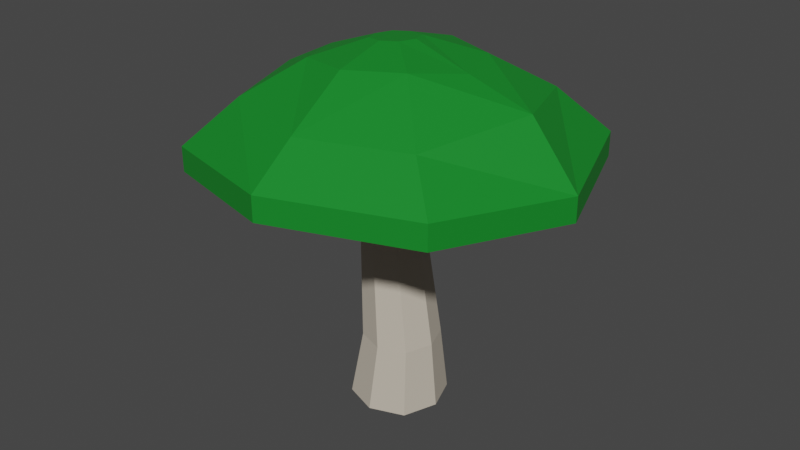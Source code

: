 # Source: Mushroom5.blend  (saved by Blender 2.92.15; exported with 4.5.12 LTS)
import bpy
from mathutils import Matrix  # noqa: F401  (used for matrix-valued properties, if any)

bpy.ops.wm.read_factory_settings(use_empty=True)
scene = bpy.context.scene
scene.name = 'Scene'

# ---- collections
col_collection = bpy.data.collections.new('Collection'); scene.collection.children.link(col_collection)

# ---- materials (node trees are filled in below, after node groups)
mat_material_002 = bpy.data.materials.new('Material.002')
mat_material_002.use_transparent_shadow = False
mat_material_001 = bpy.data.materials.new('Material.001')
mat_material_001.use_transparent_shadow = False

# ---- material node trees
mat_material_002.use_nodes = True; mat_material_002.node_tree.nodes.clear()
_N = mat_material_002.node_tree.nodes; _L = mat_material_002.node_tree.links
n0 = _N.new('ShaderNodeOutputMaterial'); n0.name = 'Material Output'; n0.location = (300, 300)
n1 = _N.new('ShaderNodeBsdfPrincipled'); n1.name = 'Principled BSDF'; n1.location = (10, 300)
n1.distribution = 'GGX'
n1.subsurface_method = 'BURLEY'
n1.inputs[0].default_value = (0.5596, 0.4973, 0.4067, 1.0)
n1.inputs[2].default_value = 0.9
n1.inputs[3].default_value = 1.45
n1.inputs[13].default_value = 0.2
n1.inputs[27].default_value = (0.0, 0.0, 0.0, 1.0)
n1.inputs[28].default_value = 1.0
_L.new(n1.outputs[0], n0.inputs[0])
n0.is_active_output = True
mat_material_001.use_nodes = True; mat_material_001.node_tree.nodes.clear()
_N = mat_material_001.node_tree.nodes; _L = mat_material_001.node_tree.links
n0 = _N.new('ShaderNodeOutputMaterial'); n0.name = 'Material Output'; n0.location = (300, 300)
n1 = _N.new('ShaderNodeBsdfPrincipled'); n1.name = 'Principled BSDF'; n1.location = (10, 300)
n1.distribution = 'GGX'
n1.subsurface_method = 'BURLEY'
n1.inputs[0].default_value = (0.0, 0.2259, 0.01471, 1.0)
n1.inputs[2].default_value = 0.8
n1.inputs[3].default_value = 1.45
n1.inputs[27].default_value = (0.0, 0.0, 0.0, 1.0)
n1.inputs[28].default_value = 1.0
_L.new(n1.outputs[0], n0.inputs[0])
n0.is_active_output = True

# ---- world
world_world = bpy.data.worlds.new('World'); scene.world = world_world
world_world.use_nodes = True; world_world.node_tree.nodes.clear()
_N = world_world.node_tree.nodes; _L = world_world.node_tree.links
n0 = _N.new('ShaderNodeOutputWorld'); n0.name = 'World Output'; n0.location = (300, 300)
n1 = _N.new('ShaderNodeBackground'); n1.name = 'Background'; n1.location = (10, 300)
n1.inputs[0].default_value = (0.05088, 0.05088, 0.05088, 1.0)
_L.new(n1.outputs[0], n0.inputs[0])
n0.is_active_output = True
world_world.color = (0.05088, 0.05088, 0.05088)
world_world.use_sun_shadow = False
world_world.sun_shadow_jitter_overblur = 0.0

# ---- meshes
me_plane_002 = bpy.data.meshes.new('Plane.002')
me_plane_002.from_pydata([(-0.1745, 7.81e-09, 0.1787), (0.1828, 7.81e-09, 0.1787), (-0.1745, -7.81e-09, -0.1787), (0.1828, -7.81e-09, -0.1787), (-0.2396, 0.0, 0.0), (0.004148, 1.066e-08, 0.2438), (0.2479, 0.0, 0.0), (0.004148, -1.066e-08, -0.2438), (0.004148, -3.248e-17, -7.43e-10), (-0.119, 0.3558, 0.1455), (0.1653, 0.3558, 0.1455), (-0.119, 0.3558, -0.1388), (0.1653, 0.3558, -0.1388), (-0.1707, 0.3558, 0.003339), (0.02315, 0.3558, 0.1972), (0.2171, 0.3558, 0.003339), (0.02315, 0.3558, -0.1906), (-0.1235, 1.295, 0.1277), (-0.154, 0.9124, 0.1114), (0.07806, 0.9124, 0.1114), (-0.154, 0.9124, -0.1207), (0.07806, 0.9124, -0.1207), (-0.1963, 0.9124, -0.004623), (-0.03798, 0.9124, 0.1537), (0.1203, 0.9124, -0.004623), (-0.03798, 0.9124, -0.1629), (-0.7161, 1.295, 0.7203), (0.1318, 1.295, 0.1277), (-0.1235, 1.295, -0.1277), (0.1318, 1.295, -0.1277), (-0.1701, 1.295, -5.665e-08), (0.004148, 1.295, 0.1742), (0.1784, 1.295, -5.665e-08), (0.004148, 1.295, -0.1742), (-0.7161, 1.424, 0.7203), (0.7322, 1.356, 0.7003), (-0.7235, 1.239, -0.7096), (0.7244, 1.295, -0.7203), (-0.9905, 1.204, 0.01416), (0.0119, 1.356, 0.9628), (0.9869, 1.295, -5.647e-08), (0.004148, 1.295, -0.9827), (-0.5184, 1.661, 0.5226), (0.7322, 1.484, 0.7003), (-0.7235, 1.368, -0.7096), (0.7244, 1.424, -0.7203), (-0.9905, 1.332, 0.01416), (0.0119, 1.484, 0.9628), (0.9869, 1.424, -6.208e-08), (0.004148, 1.424, -0.9827), (-0.326, 1.824, 0.264), (0.5267, 1.661, 0.5226), (-0.5184, 1.661, -0.5226), (0.5267, 1.661, -0.5226), (-0.7088, 1.661, -7.258e-08), (0.004148, 1.661, 0.713), (0.7249, 1.721, -0.01995), (0.004148, 1.661, -0.713), (-0.1368, 1.904, 0.05137), (0.2507, 1.869, 0.2446), (-0.3427, 1.789, -0.3136), (0.2936, 1.834, -0.2894), (-0.4394, 1.798, -0.02128), (-0.03457, 1.853, 0.3595), (0.399, 1.834, -8.027e-08), (0.004148, 1.834, -0.3949), (0.03753, 1.918, 0.0455), (-0.1419, 1.894, -0.1233), (0.03247, 1.908, -0.1291), (-0.1711, 1.896, -0.03487), (-0.04873, 1.913, 0.08025), (0.06676, 1.915, -0.04288), (-0.05564, 1.899, -0.158), (-0.05219, 1.906, -0.03888)], [], [(0, 8, 5), (8, 1, 5), (8, 3, 6), (2, 8, 4), (13, 18, 22), (14, 19, 23), (15, 21, 24), (16, 20, 25), (7, 12, 3), (6, 10, 1), (5, 9, 0), (4, 11, 2), (7, 11, 16), (6, 12, 15), (5, 10, 14), (4, 9, 13), (18, 30, 22), (19, 31, 23), (21, 32, 24), (20, 33, 25), (16, 21, 12), (15, 19, 10), (14, 18, 9), (13, 20, 11), (28, 41, 33), (28, 38, 36), (17, 39, 26), (27, 40, 35), (21, 33, 29), (19, 32, 27), (18, 31, 17), (20, 30, 28), (38, 44, 36), (39, 34, 26), (40, 43, 35), (41, 45, 37), (29, 40, 32), (27, 39, 31), (17, 38, 30), (29, 41, 37), (49, 53, 45), (46, 42, 54), (47, 51, 55), (48, 53, 56), (36, 49, 41), (37, 48, 40), (35, 47, 39), (26, 46, 38), (55, 59, 63), (56, 61, 64), (57, 60, 65), (54, 60, 52), (48, 51, 43), (47, 42, 34), (46, 52, 44), (49, 52, 57), (62, 67, 60), (63, 58, 50), (64, 66, 59), (65, 68, 61), (54, 50, 62), (57, 61, 53), (56, 59, 51), (55, 50, 42), (58, 73, 69), (66, 73, 70), (73, 68, 72), (73, 67, 69), (65, 67, 72), (64, 68, 71), (63, 66, 70), (62, 58, 69), (0, 4, 8), (8, 6, 1), (8, 7, 3), (2, 7, 8), (13, 9, 18), (14, 10, 19), (15, 12, 21), (16, 11, 20), (7, 16, 12), (6, 15, 10), (5, 14, 9), (4, 13, 11), (7, 2, 11), (6, 3, 12), (5, 1, 10), (4, 0, 9), (18, 17, 30), (19, 27, 31), (21, 29, 32), (20, 28, 33), (16, 25, 21), (15, 24, 19), (14, 23, 18), (13, 22, 20), (28, 36, 41), (28, 30, 38), (17, 31, 39), (27, 32, 40), (21, 25, 33), (19, 24, 32), (18, 23, 31), (20, 22, 30), (38, 46, 44), (39, 47, 34), (40, 48, 43), (41, 49, 45), (29, 37, 40), (27, 35, 39), (17, 26, 38), (29, 33, 41), (49, 57, 53), (46, 34, 42), (47, 43, 51), (48, 45, 53), (36, 44, 49), (37, 45, 48), (35, 43, 47), (26, 34, 46), (55, 51, 59), (56, 53, 61), (57, 52, 60), (54, 62, 60), (48, 56, 51), (47, 55, 42), (46, 54, 52), (49, 44, 52), (62, 69, 67), (63, 70, 58), (64, 71, 66), (65, 72, 68), (54, 42, 50), (57, 65, 61), (56, 64, 59), (55, 63, 50), (58, 70, 73), (66, 71, 73), (73, 71, 68), (73, 72, 67), (65, 60, 67), (64, 61, 68), (63, 59, 66), (62, 50, 58)])
me_plane_002.polygons.foreach_set('material_index', [0, 0, 0, 0, 0, 0, 0, 0, 0, 0, 0, 0, 0, 0, 0, 0, 0, 0, 0, 0, 0, 0, 0, 0, 0, 0, 0, 0, 0, 0, 0, 0, 1, 1, 1, 1, 0, 0, 0, 0, 1, 1, 1, 1, 1, 1, 1, 1, 1, 1, 1, 1, 1, 1, 1, 1, 1, 1, 1, 1, 1, 1, 1, 1, 1, 1, 1, 1, 1, 1, 1, 1, 0, 0, 0, 0, 0, 0, 0, 0, 0, 0, 0, 0, 0, 0, 0, 0, 0, 0, 0, 0, 0, 0, 0, 0, 0, 0, 0, 0, 0, 0, 0, 0, 1, 1, 1, 1, 0, 0, 0, 0, 1, 1, 1, 1, 1, 1, 1, 1, 1, 1, 1, 1, 1, 1, 1, 1, 1, 1, 1, 1, 1, 1, 1, 1, 1, 1, 1, 1, 1, 1, 1, 1])
_uv = me_plane_002.uv_layers.new(name='UVMap')
_uv.uv.foreach_set('vector', [0.0, 0.0, 0.5, 0.5, 0.5, 0.0, 0.5, 0.5, 1.0, 0.0, 0.5, 0.0, 0.5, 0.5, 1.0, 1.0, 1.0, 0.5, 0.0, 1.0, 0.5, 0.5, 0.0, 0.5, 0.0, 0.5, 0.0, 0.0, 0.0, 0.5, 0.5, 0.0, 1.0, 0.0, 0.5, 0.0, 1.0, 0.5, 1.0, 1.0, 1.0, 0.5, 0.5, 1.0, 0.0, 1.0, 0.5, 1.0, 0.5, 1.0, 1.0, 1.0, 1.0, 1.0, 1.0, 0.5, 1.0, 0.0, 1.0, 0.0, 0.5, 0.0, 0.0, 0.0, 0.0, 0.0, 0.0, 0.5, 0.0, 1.0, 0.0, 1.0, 0.5, 1.0, 0.0, 1.0, 0.5, 1.0, 1.0, 0.5, 1.0, 1.0, 1.0, 0.5, 0.5, 0.0, 1.0, 0.0, 0.5, 0.0, 0.0, 0.5, 0.0, 0.0, 0.0, 0.5, 0.0, 0.0, 0.0, 0.5, 0.0, 0.5, 1.0, 0.0, 0.5, 0.0, 0.5, 0.0, 1.0, 1.0, 1.0, 0.5, 1.0, 0.5, 0.0, 1.0, 0.5, 1.0, 0.5, 1.0, 0.5, 1.0, 1.0, 1.0, 1.0, 1.0, 1.0, 0.5, 1.0, 0.0, 1.0, 0.0, 0.5, 0.0, 0.0, 0.0, 0.0, 0.0, 0.0, 0.5, 0.0, 1.0, 0.0, 1.0, 0.0, 1.0, 0.5, 1.0, 0.5, 1.0, 0.0, 1.0, 0.0, 0.5, 0.0, 1.0, 0.0, 0.0, 0.5, 0.0, 0.0, 0.0, 1.0, 0.0, 1.0, 0.5, 1.0, 0.0, 1.0, 1.0, 0.5, 1.0, 1.0, 1.0, 1.0, 0.0, 1.0, 0.5, 1.0, 0.0, 0.0, 0.0, 0.5, 0.0, 0.0, 0.0, 0.0, 1.0, 0.0, 0.5, 0.0, 1.0, 0.0, 0.5, 0.0, 1.0, 0.0, 1.0, 0.5, 0.0, 0.0, 0.0, 0.0, 0.0, 1.0, 0.5, 1.0, 0.0, 1.0, 0.0, 0.5, 1.0, 1.0, 1.0, 1.0, 1.0, 1.0, 1.0, 1.0, 0.5, 1.0, 0.5, 1.0, 0.0, 0.5, 0.0, 0.5, 0.0, 0.0, 0.0, 0.0, 0.5, 0.0, 0.5, 1.0, 1.0, 0.5, 1.0, 1.0, 1.0, 0.5, 1.0, 1.0, 1.0, 1.0, 1.0, 0.0, 0.5, 0.0, 0.0, 0.0, 0.5, 0.5, 0.0, 1.0, 0.0, 0.5, 0.0, 1.0, 0.5, 1.0, 1.0, 1.0, 0.5, 0.0, 1.0, 0.5, 1.0, 0.5, 1.0, 1.0, 1.0, 1.0, 0.5, 1.0, 0.5, 1.0, 0.0, 0.5, 0.0, 0.5, 0.0, 0.0, 0.0, 0.0, 0.5, 0.0, 0.5, 0.5, 0.0, 1.0, 0.0, 0.5, 0.0, 1.0, 0.5, 1.0, 1.0, 1.0, 0.5, 0.5, 1.0, 0.0, 1.0, 0.5, 1.0, 0.0, 0.5, 0.0, 1.0, 0.0, 1.0, 1.0, 0.5, 1.0, 0.0, 1.0, 0.0, 0.5, 0.0, 0.0, 0.0, 0.0, 0.0, 0.0, 0.5, 0.0, 1.0, 0.0, 1.0, 0.5, 1.0, 0.0, 1.0, 0.5, 1.0, 0.0, 0.5, 0.0, 1.0, 0.0, 1.0, 0.5, 0.0, 0.0, 0.0, 0.0, 0.0, 1.0, 0.5, 1.0, 0.0, 1.0, 0.0, 0.5, 1.0, 1.0, 1.0, 1.0, 1.0, 0.0, 0.5, 0.0, 0.0, 0.0, 0.5, 0.5, 1.0, 1.0, 1.0, 1.0, 1.0, 1.0, 0.5, 1.0, 0.0, 1.0, 0.0, 0.5, 0.0, 0.0, 0.0, 0.0, 0.0, 0.0, 0.0, 0.5, 0.5, 0.0, 0.5, 1.0, 0.0, 0.5, 0.5, 0.5, 0.0, 0.5, 0.5, 1.0, 1.0, 0.5, 1.0, 0.5, 0.5, 0.0, 1.0, 0.0, 0.5, 0.5, 1.0, 0.0, 1.0, 0.5, 1.0, 1.0, 0.5, 1.0, 1.0, 1.0, 0.5, 0.5, 0.0, 1.0, 0.0, 0.5, 0.0, 0.0, 0.5, 0.0, 0.0, 0.0, 0.5, 0.0, 0.0, 0.0, 0.5, 0.5, 0.5, 0.5, 0.5, 1.0, 0.5, 1.0, 0.0, 0.5, 0.5, 0.5, 1.0, 1.0, 1.0, 0.0, 1.0, 0.5, 1.0, 0.5, 0.5, 0.0, 0.5, 0.0, 0.0, 0.0, 0.0, 0.5, 0.0, 1.0, 0.0, 1.0, 0.0, 1.0, 0.5, 1.0, 1.0, 1.0, 1.0, 0.5, 1.0, 0.0, 1.0, 0.0, 1.0, 0.5, 1.0, 0.5, 1.0, 1.0, 1.0, 1.0, 0.5, 1.0, 0.5, 1.0, 0.0, 0.5, 0.0, 0.5, 0.0, 0.0, 0.0, 0.0, 0.5, 0.0, 0.5, 0.0, 1.0, 0.5, 1.0, 0.0, 1.0, 0.0, 1.0, 1.0, 0.5, 1.0, 1.0, 1.0, 1.0, 0.5, 0.0, 1.0, 0.0, 1.0, 0.0, 0.0, 0.5, 0.0, 0.0, 0.0, 0.0, 0.0, 0.0, 0.0, 0.0, 0.0, 0.5, 1.0, 0.0, 1.0, 0.0, 0.5, 0.0, 1.0, 1.0, 1.0, 1.0, 1.0, 0.5, 0.0, 1.0, 0.0, 1.0, 0.5, 1.0, 0.5, 1.0, 0.5, 1.0, 1.0, 1.0, 1.0, 0.5, 1.0, 0.5, 1.0, 0.0, 0.5, 0.0, 0.5, 0.0, 0.0, 0.0, 0.0, 0.5, 0.0, 0.5, 0.0, 1.0, 0.0, 1.0, 0.0, 1.0, 0.5, 1.0, 0.0, 1.0, 0.0, 0.5, 0.0, 0.5, 0.0, 0.0, 0.5, 0.0, 0.5, 0.0, 1.0, 0.0, 1.0, 0.5, 1.0, 0.5, 1.0, 1.0, 0.5, 1.0, 0.5, 1.0, 1.0, 0.0, 1.0, 0.5, 1.0, 0.5, 0.0, 0.0, 0.5, 0.0, 0.5, 0.0, 0.0, 1.0, 0.0, 0.5, 0.0, 0.5, 0.0, 0.5, 0.0, 0.5, 0.0, 1.0, 0.5, 0.0, 0.5, 0.0, 0.0, 0.0, 1.0, 0.5, 1.0, 0.5, 1.0, 0.0, 0.5, 1.0, 0.5, 1.0, 1.0, 1.0, 1.0, 1.0, 1.0, 1.0, 1.0, 0.5, 1.0, 0.0, 1.0, 0.0, 0.5, 0.0, 0.0, 0.0, 0.0, 0.0, 0.0, 0.5, 1.0, 1.0, 0.5, 1.0, 0.5, 1.0, 0.5, 1.0, 0.5, 1.0, 1.0, 1.0, 0.0, 0.5, 0.0, 0.0, 0.0, 0.0, 0.5, 0.0, 1.0, 0.0, 1.0, 0.0, 1.0, 0.5, 1.0, 1.0, 1.0, 1.0, 0.0, 1.0, 0.0, 1.0, 0.5, 1.0, 1.0, 1.0, 1.0, 1.0, 1.0, 0.5, 1.0, 0.0, 1.0, 0.0, 0.5, 0.0, 0.0, 0.0, 0.0, 0.0, 0.0, 0.5, 0.5, 0.0, 1.0, 0.0, 1.0, 0.0, 1.0, 0.5, 1.0, 1.0, 1.0, 1.0, 0.5, 1.0, 0.0, 1.0, 0.0, 1.0, 0.0, 0.5, 0.0, 0.5, 0.0, 1.0, 1.0, 0.5, 1.0, 0.5, 1.0, 0.0, 0.5, 0.0, 0.5, 0.0, 0.0, 0.0, 0.0, 0.5, 0.0, 0.5, 0.0, 1.0, 0.5, 1.0, 0.0, 1.0, 0.0, 1.0, 0.0, 0.5, 0.0, 0.5, 0.0, 1.0, 0.5, 0.0, 0.5, 0.0, 0.0, 0.0, 1.0, 0.5, 1.0, 0.5, 1.0, 0.0, 0.5, 1.0, 0.5, 1.0, 1.0, 1.0, 0.0, 0.5, 0.0, 0.0, 0.0, 0.0, 0.5, 1.0, 0.5, 1.0, 1.0, 1.0, 1.0, 0.5, 1.0, 0.5, 1.0, 0.0, 0.5, 0.0, 0.5, 0.0, 0.0, 0.0, 0.0, 0.0, 0.5, 0.0, 0.5, 0.5, 1.0, 0.0, 1.0, 0.5, 0.5, 0.5, 0.5, 0.5, 1.0, 0.5, 1.0, 1.0, 0.5, 0.5, 0.5, 1.0, 0.0, 1.0, 0.5, 1.0, 0.0, 1.0, 0.0, 1.0, 1.0, 0.5, 1.0, 1.0, 1.0, 1.0, 0.5, 0.0, 1.0, 0.0, 1.0, 0.0, 0.0, 0.5, 0.0, 0.0, 0.0, 0.0])
me_plane_002.materials.append(mat_material_002)
me_plane_002.materials.append(mat_material_001)
me_plane_002.use_remesh_preserve_volume = False
me_plane_002.use_remesh_preserve_attributes = False
me_plane_002.use_mirror_vertex_groups = False
me_plane_002.update()
me_plane_002.normals_split_custom_set([tuple(v) for v in zip(*[iter([0.0, -1.0, 4.371e-08, 0.0, -1.0, 4.371e-08, 0.0, -1.0, 4.371e-08, 0.0, -1.0, 4.371e-08, 0.0, -1.0, 4.371e-08, 0.0, -1.0, 4.371e-08, 0.0, -1.0, 4.371e-08, 0.0, -1.0, 4.371e-08, 0.0, -1.0, 4.371e-08, 5.54e-25, -1.0, 4.371e-08, 5.54e-25, -1.0, 4.371e-08, 5.54e-25, -1.0, 4.371e-08, -0.9389, -0.0382, 0.3421, -0.9389, -0.0382, 0.3421, -0.9389, -0.0382, 0.3421, 0.3402, 0.1104, 0.9338, 0.3402, 0.1104, 0.9338, 0.3402, 0.1104, 0.9338, 0.928, 0.1564, -0.3381, 0.928, 0.1564, -0.3381, 0.928, 0.1564, -0.3381, -0.3423, 0.009033, -0.9395, -0.3423, 0.009033, -0.9395, -0.3423, 0.009033, -0.9395, 0.3398, 0.1213, -0.9326, 0.3398, 0.1213, -0.9326, 0.3398, 0.1213, -0.9326, 0.9367, 0.07803, 0.3413, 0.9367, 0.07803, 0.3413, 0.9367, 0.07803, 0.3413, -0.339, 0.1398, 0.9304, -0.339, 0.1398, 0.9304, -0.339, 0.1398, 0.9304, -0.9239, 0.182, -0.3366, -0.9239, 0.182, -0.3366, -0.9239, 0.182, -0.3366, -0.3381, 0.1568, -0.928, -0.3381, 0.1568, -0.928, -0.3381, 0.1568, -0.928, 0.9362, 0.0844, -0.3411, 0.9362, 0.0844, -0.3411, 0.9362, 0.0844, -0.3411, 0.3405, 0.104, 0.9345, 0.3405, 0.104, 0.9345, 0.3405, 0.104, 0.9345, -0.9249, 0.1759, 0.337, -0.9249, 0.1759, 0.337, -0.9249, 0.1759, 0.337, -0.9379, 0.06011, 0.3417, -0.9379, 0.06011, 0.3417, -0.9379, 0.06011, 0.3417, 0.341, -0.08765, 0.936, 0.341, -0.08765, 0.936, 0.341, -0.08765, 0.936, 0.9307, -0.1369, -0.3391, 0.9307, -0.1369, -0.3391, 0.9307, -0.1369, -0.3391, -0.3423, 0.01, -0.9395, -0.3423, 0.01, -0.9395, -0.3423, 0.01, -0.9395, 0.3411, 0.08393, -0.9363, 0.3411, 0.08393, -0.9363, 0.3411, 0.08393, -0.9363, 0.9266, 0.1658, 0.3376, 0.9266, 0.1658, 0.3376, 0.9266, 0.1658, 0.3376, -0.3421, 0.03589, 0.939, -0.3421, 0.03589, 0.939, -0.3421, 0.03589, 0.939, -0.9385, -0.04796, -0.3419, -0.9385, -0.04796, -0.3419, -0.9385, -0.04796, -0.3419, 0.0, -1.0, 0.0, 0.0, -1.0, 0.0, 0.0, -1.0, 0.0, 0.1032, -0.9946, -0.01057, 0.1032, -0.9946, -0.01057, 0.1032, -0.9946, -0.01057, 0.06189, -0.9962, 0.06189, 0.06189, -0.9962, 0.06189, 0.06189, -0.9962, 0.06189, 0.01354, -0.9958, 0.09066, 0.01354, -0.9958, 0.09066, 0.01354, -0.9958, 0.09066, 0.3416, -0.06517, -0.9376, 0.3416, -0.06517, -0.9376, 0.3416, -0.06517, -0.9376, 0.9297, -0.1449, 0.3387, 0.9297, -0.1449, 0.3387, 0.9297, -0.1449, 0.3387, -0.3423, -0.01268, 0.9395, -0.3423, -0.01268, 0.9395, -0.3423, -0.01268, 0.9395, -0.9374, 0.06833, -0.3415, -0.9374, 0.06833, -0.3415, -0.9374, 0.06833, -0.3415, -0.9382, 0.0, -0.3461, -0.9382, 0.0, -0.3461, -0.9382, 0.0, -0.3461, -0.316, 0.0, 0.9488, -0.316, 0.0, 0.9488, -0.316, 0.0, 0.9488, 0.9398, 0.0, 0.3418, 0.9398, 0.0, 0.3418, 0.9398, 0.0, 0.3418, 0.3423, 0.0, -0.9396, 0.3423, 0.0, -0.9396, 0.3423, 0.0, -0.9396, 0.0, -1.0, 0.0, 0.0, -1.0, 0.0, 0.0, -1.0, 0.0, 0.02767, -0.9967, 0.07594, 0.02767, -0.9967, 0.07594, 0.02767, -0.9967, 0.07594, 0.11, -0.9931, -0.04009, 0.11, -0.9931, -0.04009, 0.11, -0.9931, -0.04009, 0.0, -1.0, 0.0, 0.0, -1.0, 0.0, 0.0, -1.0, 0.0, 0.234, 0.73, -0.6422, 0.234, 0.73, -0.6422, 0.234, 0.73, -0.6422, -0.7266, 0.634, 0.2647, -0.7266, 0.634, 0.2647, -0.7266, 0.634, 0.2647, 0.2046, 0.8017, 0.5617, 0.2046, 0.8017, 0.5617, 0.2046, 0.8017, 0.5617, 0.7136, 0.6046, -0.3539, 0.7136, 0.6046, -0.3539, 0.7136, 0.6046, -0.3539, -0.3515, 0.0, -0.9362, -0.3515, 0.0, -0.9362, -0.3515, 0.0, -0.9362, 0.9396, -1.125e-07, -0.3423, 0.9396, -1.125e-07, -0.3423, 0.9396, -1.125e-07, -0.3423, 0.3423, 0.0, 0.9396, 0.3423, 0.0, 0.9396, 0.3423, 0.0, 0.9396, -0.9321, 1.139e-07, 0.3622, -0.9321, 1.139e-07, 0.3622, -0.9321, 1.139e-07, 0.3622, 0.1347, 0.8772, 0.4608, 0.1347, 0.8772, 0.4608, 0.1347, 0.8772, 0.4608, 0.3187, 0.9407, -0.1161, 0.3187, 0.9407, -0.1161, 0.3187, 0.9407, -0.1161, -0.2198, 0.8568, -0.4664, -0.2198, 0.8568, -0.4664, -0.2198, 0.8568, -0.4664, -0.4481, 0.8789, -0.1633, -0.4481, 0.8789, -0.1633, -0.4481, 0.8789, -0.1633, 0.5743, 0.8067, 0.1394, 0.5743, 0.8067, 0.1394, 0.5743, 0.8067, 0.1394, -0.2673, 0.7385, 0.619, -0.2673, 0.7385, 0.619, -0.2673, 0.7385, 0.619, -0.7206, 0.6527, -0.2339, -0.7206, 0.6527, -0.2339, -0.7206, 0.6527, -0.2339, -0.234, 0.73, -0.6422, -0.234, 0.73, -0.6422, -0.234, 0.73, -0.6422, -0.3468, 0.927, -0.1426, -0.3468, 0.927, -0.1426, -0.3468, 0.927, -0.1426, -0.1667, 0.962, 0.2162, -0.1667, 0.962, 0.2162, -0.1667, 0.962, 0.2162, 0.2255, 0.9742, -0.002889, 0.2255, 0.9742, -0.002889, 0.2255, 0.9742, -0.002889, 0.1002, 0.9562, -0.275, 0.1002, 0.9562, -0.275, 0.1002, 0.9562, -0.275, -0.4455, 0.8899, 0.09787, -0.4455, 0.8899, 0.09787, -0.4455, 0.8899, 0.09787, 0.1716, 0.8653, -0.471, 0.1716, 0.8653, -0.471, 0.1716, 0.8653, -0.471, 0.4118, 0.8769, 0.2479, 0.4118, 0.8769, 0.2479, 0.4118, 0.8769, 0.2479, -0.1595, 0.8848, 0.4377, -0.1595, 0.8848, 0.4377, -0.1595, 0.8848, 0.4377, -0.08055, 0.9951, -0.05662, -0.08055, 0.9951, -0.05662, -0.08055, 0.9951, -0.05662, -0.08055, 0.9951, -0.05662, -0.08055, 0.9951, -0.05662, -0.08055, 0.9951, -0.05662, -0.08055, 0.9951, -0.05662, -0.08055, 0.9951, -0.05662, -0.08055, 0.9951, -0.05662, -0.08055, 0.9951, -0.05662, -0.08055, 0.9951, -0.05662, -0.08055, 0.9951, -0.05662, -0.1753, 0.9376, -0.3003, -0.1753, 0.9376, -0.3003, -0.1753, 0.9376, -0.3003, 0.2557, 0.9487, -0.1862, 0.2557, 0.9487, -0.1862, 0.2557, 0.9487, -0.1862, 0.02774, 0.9774, 0.2097, 0.02774, 0.9774, 0.2097, 0.02774, 0.9774, 0.2097, -0.3412, 0.9386, 0.05206, -0.3412, 0.9386, 0.05206, -0.3412, 0.9386, 0.05206, -5.54e-25, -1.0, 4.371e-08, -5.54e-25, -1.0, 4.371e-08, -5.54e-25, -1.0, 4.371e-08, 0.0, -1.0, 4.371e-08, 0.0, -1.0, 4.371e-08, 0.0, -1.0, 4.371e-08, 0.0, -1.0, 4.371e-08, 0.0, -1.0, 4.371e-08, 0.0, -1.0, 4.371e-08, 0.0, -1.0, 4.371e-08, 0.0, -1.0, 4.371e-08, 0.0, -1.0, 4.371e-08, -0.9389, -0.0382, 0.3421, -0.9389, -0.0382, 0.3421, -0.9389, -0.0382, 0.3421, 0.3402, 0.1104, 0.9338, 0.3402, 0.1104, 0.9338, 0.3402, 0.1104, 0.9338, 0.928, 0.1564, -0.3381, 0.928, 0.1564, -0.3381, 0.928, 0.1564, -0.3381, -0.3423, 0.009033, -0.9395, -0.3423, 0.009033, -0.9395, -0.3423, 0.009033, -0.9395, 0.3398, 0.1213, -0.9326, 0.3398, 0.1213, -0.9326, 0.3398, 0.1213, -0.9326, 0.9367, 0.07803, 0.3413, 0.9367, 0.07803, 0.3413, 0.9367, 0.07803, 0.3413, -0.339, 0.1398, 0.9304, -0.339, 0.1398, 0.9304, -0.339, 0.1398, 0.9304, -0.9239, 0.182, -0.3366, -0.9239, 0.182, -0.3366, -0.9239, 0.182, -0.3366, -0.3381, 0.1568, -0.928, -0.3381, 0.1568, -0.928, -0.3381, 0.1568, -0.928, 0.9362, 0.08439, -0.3411, 0.9362, 0.08439, -0.3411, 0.9362, 0.08439, -0.3411, 0.3405, 0.104, 0.9345, 0.3405, 0.104, 0.9345, 0.3405, 0.104, 0.9345, -0.9249, 0.1759, 0.337, -0.9249, 0.1759, 0.337, -0.9249, 0.1759, 0.337, -0.9379, 0.06012, 0.3417, -0.9379, 0.06012, 0.3417, -0.9379, 0.06012, 0.3417, 0.341, -0.08765, 0.936, 0.341, -0.08765, 0.936, 0.341, -0.08765, 0.936, 0.9307, -0.1369, -0.3391, 0.9307, -0.1369, -0.3391, 0.9307, -0.1369, -0.3391, -0.3423, 0.01, -0.9395, -0.3423, 0.01, -0.9395, -0.3423, 0.01, -0.9395, 0.3411, 0.08393, -0.9363, 0.3411, 0.08393, -0.9363, 0.3411, 0.08393, -0.9363, 0.9266, 0.1658, 0.3376, 0.9266, 0.1658, 0.3376, 0.9266, 0.1658, 0.3376, -0.3421, 0.03589, 0.939, -0.3421, 0.03589, 0.939, -0.3421, 0.03589, 0.939, -0.9385, -0.04796, -0.3419, -0.9385, -0.04796, -0.3419, -0.9385, -0.04796, -0.3419, 0.08137, -0.9966, 0.01215, 0.08137, -0.9966, 0.01215, 0.08137, -0.9966, 0.01215, 0.1114, -0.9929, 0.04059, 0.1114, -0.9929, 0.04059, 0.1114, -0.9929, 0.04059, -0.02787, -0.9967, 0.07648, -0.02787, -0.9967, 0.07648, -0.02787, -0.9967, 0.07648, 0.0, -1.0, 0.0, 0.0, -1.0, 0.0, 0.0, -1.0, 0.0, 0.3416, -0.06517, -0.9376, 0.3416, -0.06517, -0.9376, 0.3416, -0.06517, -0.9376, 0.9297, -0.1449, 0.3387, 0.9297, -0.1449, 0.3387, 0.9297, -0.1449, 0.3387, -0.3423, -0.01268, 0.9395, -0.3423, -0.01268, 0.9395, -0.3423, -0.01268, 0.9395, -0.9374, 0.06833, -0.3415, -0.9374, 0.06833, -0.3415, -0.9374, 0.06833, -0.3415, -0.9382, 0.0, -0.3461, -0.9382, 0.0, -0.3461, -0.9382, 0.0, -0.3461, -0.316, 0.0, 0.9488, -0.316, 0.0, 0.9488, -0.316, 0.0, 0.9488, 0.9398, 0.0, 0.3418, 0.9398, 0.0, 0.3418, 0.9398, 0.0, 0.3418, 0.3423, 0.0, -0.9396, 0.3423, 0.0, -0.9396, 0.3423, 0.0, -0.9396, 0.0, -1.0, 1.024e-07, 0.0, -1.0, 1.024e-07, 0.0, -1.0, 1.024e-07, 0.02767, -0.9967, 0.07594, 0.02767, -0.9967, 0.07594, 0.02767, -0.9967, 0.07594, 0.0925, -0.9914, 0.0925, 0.0925, -0.9914, 0.0925, 0.0925, -0.9914, 0.0925, 0.0, -1.0, 0.0, 0.0, -1.0, 0.0, 0.0, -1.0, 0.0, 0.234, 0.73, -0.6422, 0.234, 0.73, -0.6422, 0.234, 0.73, -0.6422, -0.6813, 0.7114, 0.1725, -0.6813, 0.7114, 0.1725, -0.6813, 0.7114, 0.1725, 0.2046, 0.8017, 0.5617, 0.2046, 0.8017, 0.5617, 0.2046, 0.8017, 0.5617, 0.6422, 0.73, -0.234, 0.6422, 0.73, -0.234, 0.6422, 0.73, -0.234, -0.3515, 0.0, -0.9362, -0.3515, 0.0, -0.9362, -0.3515, 0.0, -0.9362, 0.9396, 0.0, -0.3423, 0.9396, 0.0, -0.3423, 0.9396, 0.0, -0.3423, 0.3423, 0.0, 0.9396, 0.3423, 0.0, 0.9396, 0.3423, 0.0, 0.9396, -0.9321, 0.0, 0.3622, -0.9321, 0.0, 0.3622, -0.9321, 0.0, 0.3622, 0.1729, 0.863, 0.4746, 0.1729, 0.863, 0.4746, 0.1729, 0.863, 0.4746, 0.3937, 0.8814, -0.2609, 0.3937, 0.8814, -0.2609, 0.3937, 0.8814, -0.2609, -0.1532, 0.8942, -0.4206, -0.1532, 0.8942, -0.4206, -0.1532, 0.8942, -0.4206, -0.4577, 0.8712, -0.1776, -0.4577, 0.8712, -0.1776, -0.4577, 0.8712, -0.1776, 0.6986, 0.6369, 0.326, 0.6986, 0.6369, 0.326, 0.6986, 0.6369, 0.326, -0.2076, 0.7951, 0.5698, -0.2076, 0.7951, 0.5698, -0.2076, 0.7951, 0.5698, -0.7372, 0.62, -0.2686, -0.7372, 0.62, -0.2686, -0.7372, 0.62, -0.2686, -0.3092, 0.6554, -0.6891, -0.3092, 0.6554, -0.6891, -0.3092, 0.6554, -0.6891, -0.3468, 0.927, -0.1426, -0.3468, 0.927, -0.1426, -0.3468, 0.927, -0.1426, -0.1667, 0.962, 0.2162, -0.1667, 0.962, 0.2162, -0.1667, 0.962, 0.2162, 0.2312, 0.9718, 0.0472, 0.2312, 0.9718, 0.0472, 0.2312, 0.9718, 0.0472, -0.008992, 0.9641, -0.2655, -0.008992, 0.9641, -0.2655, -0.008992, 0.9641, -0.2655, -0.4856, 0.8561, 0.1769, -0.4856, 0.8561, 0.1769, -0.4856, 0.8561, 0.1769, 0.1716, 0.8653, -0.471, 0.1716, 0.8653, -0.471, 0.1716, 0.8653, -0.471, 0.3301, 0.9417, 0.06524, 0.3301, 0.9417, 0.06524, 0.3301, 0.9417, 0.06524, -0.2421, 0.8416, 0.4828, -0.2421, 0.8416, 0.4828, -0.2421, 0.8416, 0.4828, -0.08055, 0.9951, -0.05661, -0.08055, 0.9951, -0.05661, -0.08055, 0.9951, -0.05661, -0.08055, 0.9951, -0.05661, -0.08055, 0.9951, -0.05661, -0.08055, 0.9951, -0.05661, -0.08055, 0.9951, -0.05661, -0.08055, 0.9951, -0.05661, -0.08055, 0.9951, -0.05661, -0.08055, 0.9951, -0.05662, -0.08055, 0.9951, -0.05662, -0.08055, 0.9951, -0.05662, -0.1924, 0.9317, -0.3081, -0.1924, 0.9317, -0.3081, -0.1924, 0.9317, -0.3081, 0.2233, 0.9714, -0.08135, 0.2233, 0.9714, -0.08135, 0.2233, 0.9714, -0.08135, 0.02774, 0.9774, 0.2097, 0.02774, 0.9774, 0.2097, 0.02774, 0.9774, 0.2097, -0.3412, 0.9386, 0.05206, -0.3412, 0.9386, 0.05206, -0.3412, 0.9386, 0.05206])] * 3)])

# ---- objects
ob_mushroom_003 = bpy.data.objects.new('mushroom.003', me_plane_002)

# ---- transforms, parenting, visibility, modifiers, constraints
ob_mushroom_003.location = (0.0, 0.0, 0.0)
ob_mushroom_003.rotation_euler = (1.571, 0.0, 0.0)
ob_mushroom_003.lineart.crease_threshold = 0.0

# ---- collection membership
col_collection.objects.link(ob_mushroom_003)

# ---- scene / render settings (as saved in the file)
scene.frame_start = 1; scene.frame_end = 250; scene.frame_set(1)
scene.render.engine = 'BLENDER_EEVEE_NEXT'
scene.cycles.use_denoising = False
scene.cycles.samples = 128
scene.cycles.sampling_pattern = 'TABULATED_SOBOL'
scene.cycles.use_adaptive_sampling = False
scene.cycles.use_light_tree = False
scene.view_settings.view_transform = 'Filmic'
bpy.context.view_layer.update()

# ---- added for rendering (the .blend has no active camera and no usable light): camera, sun
cam_auto = bpy.data.cameras.new('AutoCamera')
cam_auto.lens = 50.0
cam_auto.sensor_width = 36.0
cam_auto.clip_end = 1000.0
ob_auto_camera = bpy.data.objects.new('AutoCamera', cam_auto)
scene.collection.objects.link(ob_auto_camera)
ob_auto_camera.location = (3.11844, -3.73434, 3.45518)
ob_auto_camera.rotation_euler = (1.09748, -7.21219e-08, 0.694738)
scene.camera = ob_auto_camera
light_auto_sun = bpy.data.lights.new('AutoSun', 'SUN')
light_auto_sun.energy = 3.0
light_auto_sun.angle = 0.0523599
ob_auto_sun = bpy.data.objects.new('AutoSun', light_auto_sun)
scene.collection.objects.link(ob_auto_sun)
ob_auto_sun.rotation_euler = (0.872665, 0.174533, 0.523599)
bpy.context.view_layer.update()
